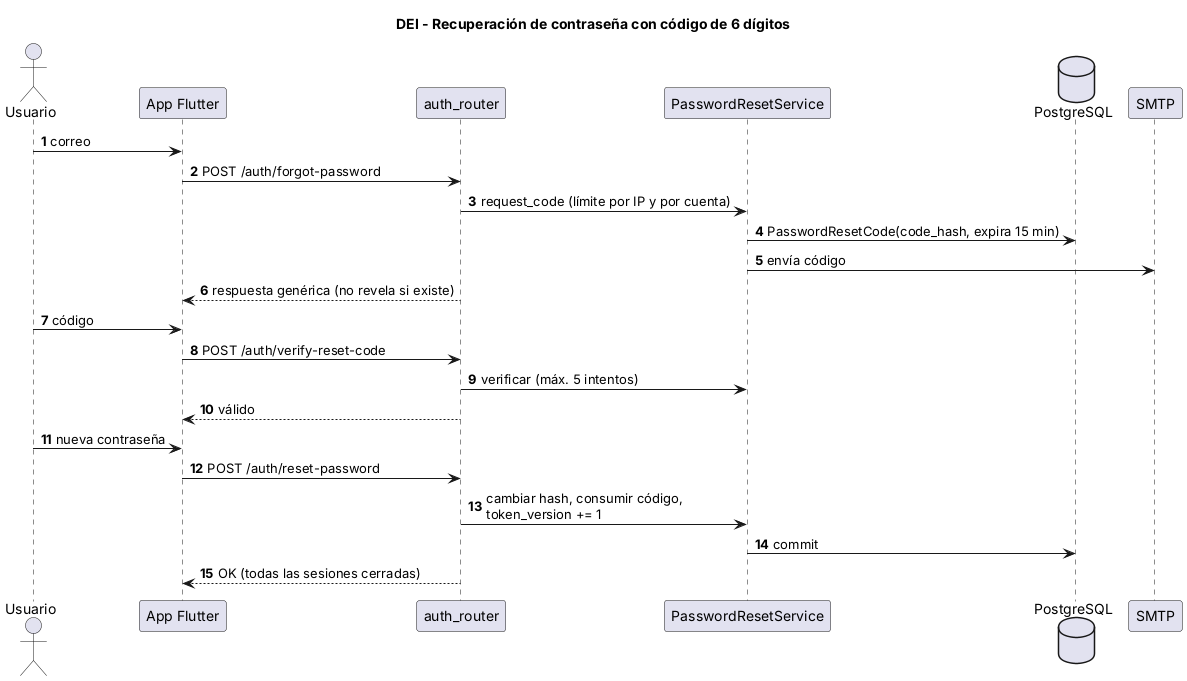

The diagram above was rendered by PlantUML. Its source (embedded in the PNG):
@startuml 09-secuencia-recuperar-contrasena
title DEI - Recuperación de contraseña con código de 6 dígitos
skinparam shadowing false
autonumber
actor Usuario
participant "App Flutter" as app
participant "auth_router" as r
participant "PasswordResetService" as s
database PostgreSQL as db
participant "SMTP" as smtp

Usuario -> app : correo
app -> r : POST /auth/forgot-password
r -> s : request_code (límite por IP y por cuenta)
s -> db : PasswordResetCode(code_hash, expira 15 min)
s -> smtp : envía código
r --> app : respuesta genérica (no revela si existe)
Usuario -> app : código
app -> r : POST /auth/verify-reset-code
r -> s : verificar (máx. 5 intentos)
r --> app : válido
Usuario -> app : nueva contraseña
app -> r : POST /auth/reset-password
r -> s : cambiar hash, consumir código,\ntoken_version += 1
s -> db : commit
r --> app : OK (todas las sesiones cerradas)
@enduml